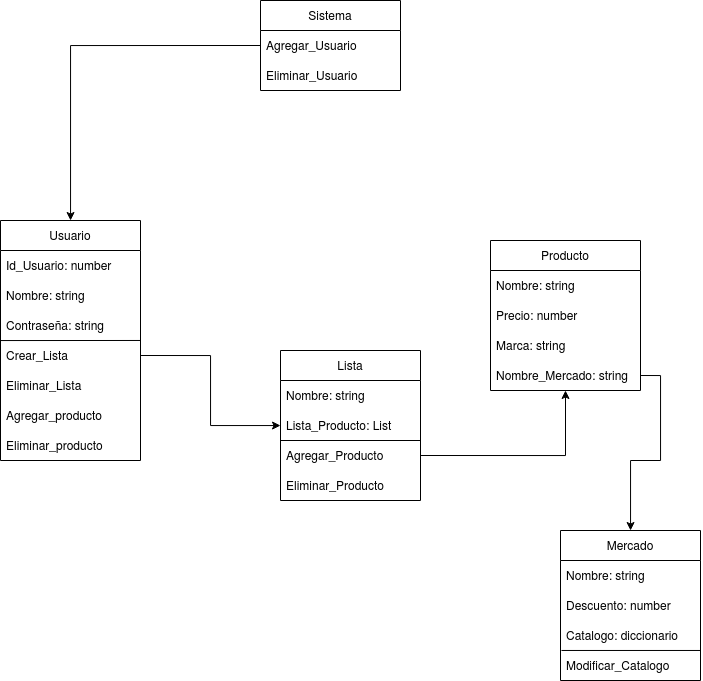

The diagram above was exported from draw.io. Its source (the exported page's mxGraphModel, read from the mxfile embedded in the PNG):
<mxGraphModel dx="1025" dy="738" grid="1" gridSize="10" guides="1" tooltips="1" connect="1" arrows="1" fold="1" page="1" pageScale="1" pageWidth="827" pageHeight="1169" math="0" shadow="0">
  <root>
    <mxCell id="0" />
    <mxCell id="1" parent="0" />
    <mxCell id="hY1zUXp5Orv3r_crG1yA-1" value="Usuario" style="swimlane;fontStyle=0;childLayout=stackLayout;horizontal=1;startSize=30;horizontalStack=0;resizeParent=1;resizeParentMax=0;resizeLast=0;collapsible=1;marginBottom=0;" vertex="1" parent="1">
      <mxGeometry x="20" y="240" width="140" height="240" as="geometry" />
    </mxCell>
    <mxCell id="hY1zUXp5Orv3r_crG1yA-3" value="Id_Usuario: number" style="text;strokeColor=none;fillColor=none;align=left;verticalAlign=middle;spacingLeft=4;spacingRight=4;overflow=hidden;points=[[0,0.5],[1,0.5]];portConstraint=eastwest;rotatable=0;" vertex="1" parent="hY1zUXp5Orv3r_crG1yA-1">
      <mxGeometry y="30" width="140" height="30" as="geometry" />
    </mxCell>
    <mxCell id="hY1zUXp5Orv3r_crG1yA-11" value="Nombre: string" style="text;strokeColor=none;fillColor=none;align=left;verticalAlign=middle;spacingLeft=4;spacingRight=4;overflow=hidden;points=[[0,0.5],[1,0.5]];portConstraint=eastwest;rotatable=0;" vertex="1" parent="hY1zUXp5Orv3r_crG1yA-1">
      <mxGeometry y="60" width="140" height="30" as="geometry" />
    </mxCell>
    <mxCell id="hY1zUXp5Orv3r_crG1yA-6" value="Contraseña: string" style="text;strokeColor=none;fillColor=none;align=left;verticalAlign=middle;spacingLeft=4;spacingRight=4;overflow=hidden;points=[[0,0.5],[1,0.5]];portConstraint=eastwest;rotatable=0;" vertex="1" parent="hY1zUXp5Orv3r_crG1yA-1">
      <mxGeometry y="90" width="140" height="30" as="geometry" />
    </mxCell>
    <mxCell id="hY1zUXp5Orv3r_crG1yA-13" value="Crear_Lista" style="text;strokeColor=none;fillColor=none;align=left;verticalAlign=middle;spacingLeft=4;spacingRight=4;overflow=hidden;points=[[0,0.5],[1,0.5]];portConstraint=eastwest;rotatable=0;flipH=0;" vertex="1" parent="hY1zUXp5Orv3r_crG1yA-1">
      <mxGeometry y="120" width="140" height="30" as="geometry" />
    </mxCell>
    <mxCell id="hY1zUXp5Orv3r_crG1yA-14" value="" style="endArrow=none;html=1;rounded=0;exitX=0.002;exitY=0.002;exitDx=0;exitDy=0;exitPerimeter=0;entryX=0.998;entryY=-0.001;entryDx=0;entryDy=0;entryPerimeter=0;" edge="1" parent="hY1zUXp5Orv3r_crG1yA-1" source="hY1zUXp5Orv3r_crG1yA-13" target="hY1zUXp5Orv3r_crG1yA-13">
      <mxGeometry width="50" height="50" relative="1" as="geometry">
        <mxPoint x="310" y="60" as="sourcePoint" />
        <mxPoint x="130" y="130" as="targetPoint" />
      </mxGeometry>
    </mxCell>
    <mxCell id="hY1zUXp5Orv3r_crG1yA-16" value="Eliminar_Lista    " style="text;strokeColor=none;fillColor=none;align=left;verticalAlign=middle;spacingLeft=4;spacingRight=4;overflow=hidden;points=[[0,0.5],[1,0.5]];portConstraint=eastwest;rotatable=0;" vertex="1" parent="hY1zUXp5Orv3r_crG1yA-1">
      <mxGeometry y="150" width="140" height="30" as="geometry" />
    </mxCell>
    <mxCell id="hY1zUXp5Orv3r_crG1yA-15" value="Agregar_producto" style="text;strokeColor=none;fillColor=none;align=left;verticalAlign=middle;spacingLeft=4;spacingRight=4;overflow=hidden;points=[[0,0.5],[1,0.5]];portConstraint=eastwest;rotatable=0;" vertex="1" parent="hY1zUXp5Orv3r_crG1yA-1">
      <mxGeometry y="180" width="140" height="30" as="geometry" />
    </mxCell>
    <mxCell id="hY1zUXp5Orv3r_crG1yA-17" value="Eliminar_producto" style="text;strokeColor=none;fillColor=none;align=left;verticalAlign=middle;spacingLeft=4;spacingRight=4;overflow=hidden;points=[[0,0.5],[1,0.5]];portConstraint=eastwest;rotatable=0;" vertex="1" parent="hY1zUXp5Orv3r_crG1yA-1">
      <mxGeometry y="210" width="140" height="30" as="geometry" />
    </mxCell>
    <mxCell id="hY1zUXp5Orv3r_crG1yA-7" value="Sistema" style="swimlane;fontStyle=0;childLayout=stackLayout;horizontal=1;startSize=30;horizontalStack=0;resizeParent=1;resizeParentMax=0;resizeLast=0;collapsible=1;marginBottom=0;" vertex="1" parent="1">
      <mxGeometry x="280" y="20" width="140" height="90" as="geometry" />
    </mxCell>
    <mxCell id="hY1zUXp5Orv3r_crG1yA-8" value="Agregar_Usuario" style="text;strokeColor=none;fillColor=none;align=left;verticalAlign=middle;spacingLeft=4;spacingRight=4;overflow=hidden;points=[[0,0.5],[1,0.5]];portConstraint=eastwest;rotatable=0;" vertex="1" parent="hY1zUXp5Orv3r_crG1yA-7">
      <mxGeometry y="30" width="140" height="30" as="geometry" />
    </mxCell>
    <mxCell id="hY1zUXp5Orv3r_crG1yA-9" value="Eliminar_Usuario" style="text;strokeColor=none;fillColor=none;align=left;verticalAlign=middle;spacingLeft=4;spacingRight=4;overflow=hidden;points=[[0,0.5],[1,0.5]];portConstraint=eastwest;rotatable=0;" vertex="1" parent="hY1zUXp5Orv3r_crG1yA-7">
      <mxGeometry y="60" width="140" height="30" as="geometry" />
    </mxCell>
    <mxCell id="hY1zUXp5Orv3r_crG1yA-12" style="edgeStyle=orthogonalEdgeStyle;rounded=0;orthogonalLoop=1;jettySize=auto;html=1;exitX=0;exitY=0.5;exitDx=0;exitDy=0;" edge="1" parent="1" source="hY1zUXp5Orv3r_crG1yA-8" target="hY1zUXp5Orv3r_crG1yA-1">
      <mxGeometry relative="1" as="geometry" />
    </mxCell>
    <mxCell id="hY1zUXp5Orv3r_crG1yA-19" value="Lista" style="swimlane;fontStyle=0;childLayout=stackLayout;horizontal=1;startSize=30;horizontalStack=0;resizeParent=1;resizeParentMax=0;resizeLast=0;collapsible=1;marginBottom=0;" vertex="1" parent="1">
      <mxGeometry x="300" y="370" width="140" height="150" as="geometry" />
    </mxCell>
    <mxCell id="hY1zUXp5Orv3r_crG1yA-20" value="Nombre: string" style="text;strokeColor=none;fillColor=none;align=left;verticalAlign=middle;spacingLeft=4;spacingRight=4;overflow=hidden;points=[[0,0.5],[1,0.5]];portConstraint=eastwest;rotatable=0;" vertex="1" parent="hY1zUXp5Orv3r_crG1yA-19">
      <mxGeometry y="30" width="140" height="30" as="geometry" />
    </mxCell>
    <mxCell id="hY1zUXp5Orv3r_crG1yA-21" value="Lista_Producto: List" style="text;strokeColor=none;fillColor=none;align=left;verticalAlign=middle;spacingLeft=4;spacingRight=4;overflow=hidden;points=[[0,0.5],[1,0.5]];portConstraint=eastwest;rotatable=0;" vertex="1" parent="hY1zUXp5Orv3r_crG1yA-19">
      <mxGeometry y="60" width="140" height="30" as="geometry" />
    </mxCell>
    <mxCell id="hY1zUXp5Orv3r_crG1yA-22" value="Agregar_Producto" style="text;strokeColor=none;fillColor=none;align=left;verticalAlign=middle;spacingLeft=4;spacingRight=4;overflow=hidden;points=[[0,0.5],[1,0.5]];portConstraint=eastwest;rotatable=0;" vertex="1" parent="hY1zUXp5Orv3r_crG1yA-19">
      <mxGeometry y="90" width="140" height="30" as="geometry" />
    </mxCell>
    <mxCell id="hY1zUXp5Orv3r_crG1yA-24" value="" style="endArrow=none;html=1;rounded=0;exitX=1;exitY=0;exitDx=0;exitDy=0;exitPerimeter=0;" edge="1" parent="hY1zUXp5Orv3r_crG1yA-19" source="hY1zUXp5Orv3r_crG1yA-22">
      <mxGeometry width="50" height="50" relative="1" as="geometry">
        <mxPoint x="120" y="230" as="sourcePoint" />
        <mxPoint y="90" as="targetPoint" />
      </mxGeometry>
    </mxCell>
    <mxCell id="hY1zUXp5Orv3r_crG1yA-25" value="Eliminar_Producto" style="text;strokeColor=none;fillColor=none;align=left;verticalAlign=middle;spacingLeft=4;spacingRight=4;overflow=hidden;points=[[0,0.5],[1,0.5]];portConstraint=eastwest;rotatable=0;" vertex="1" parent="hY1zUXp5Orv3r_crG1yA-19">
      <mxGeometry y="120" width="140" height="30" as="geometry" />
    </mxCell>
    <mxCell id="hY1zUXp5Orv3r_crG1yA-23" style="edgeStyle=orthogonalEdgeStyle;rounded=0;orthogonalLoop=1;jettySize=auto;html=1;exitX=1;exitY=0.5;exitDx=0;exitDy=0;" edge="1" parent="1" source="hY1zUXp5Orv3r_crG1yA-13" target="hY1zUXp5Orv3r_crG1yA-19">
      <mxGeometry relative="1" as="geometry" />
    </mxCell>
    <mxCell id="hY1zUXp5Orv3r_crG1yA-27" value="Producto" style="swimlane;fontStyle=0;childLayout=stackLayout;horizontal=1;startSize=30;horizontalStack=0;resizeParent=1;resizeParentMax=0;resizeLast=0;collapsible=1;marginBottom=0;" vertex="1" parent="1">
      <mxGeometry x="510" y="260" width="150" height="150" as="geometry" />
    </mxCell>
    <mxCell id="hY1zUXp5Orv3r_crG1yA-28" value="Nombre: string" style="text;strokeColor=none;fillColor=none;align=left;verticalAlign=middle;spacingLeft=4;spacingRight=4;overflow=hidden;points=[[0,0.5],[1,0.5]];portConstraint=eastwest;rotatable=0;" vertex="1" parent="hY1zUXp5Orv3r_crG1yA-27">
      <mxGeometry y="30" width="150" height="30" as="geometry" />
    </mxCell>
    <mxCell id="hY1zUXp5Orv3r_crG1yA-29" value="Precio: number" style="text;strokeColor=none;fillColor=none;align=left;verticalAlign=middle;spacingLeft=4;spacingRight=4;overflow=hidden;points=[[0,0.5],[1,0.5]];portConstraint=eastwest;rotatable=0;" vertex="1" parent="hY1zUXp5Orv3r_crG1yA-27">
      <mxGeometry y="60" width="150" height="30" as="geometry" />
    </mxCell>
    <mxCell id="hY1zUXp5Orv3r_crG1yA-30" value="Marca: string" style="text;strokeColor=none;fillColor=none;align=left;verticalAlign=middle;spacingLeft=4;spacingRight=4;overflow=hidden;points=[[0,0.5],[1,0.5]];portConstraint=eastwest;rotatable=0;" vertex="1" parent="hY1zUXp5Orv3r_crG1yA-27">
      <mxGeometry y="90" width="150" height="30" as="geometry" />
    </mxCell>
    <mxCell id="hY1zUXp5Orv3r_crG1yA-31" value="Nombre_Mercado: string" style="text;strokeColor=none;fillColor=none;align=left;verticalAlign=middle;spacingLeft=4;spacingRight=4;overflow=hidden;points=[[0,0.5],[1,0.5]];portConstraint=eastwest;rotatable=0;" vertex="1" parent="hY1zUXp5Orv3r_crG1yA-27">
      <mxGeometry y="120" width="150" height="30" as="geometry" />
    </mxCell>
    <mxCell id="hY1zUXp5Orv3r_crG1yA-35" value="Mercado" style="swimlane;fontStyle=0;childLayout=stackLayout;horizontal=1;startSize=30;horizontalStack=0;resizeParent=1;resizeParentMax=0;resizeLast=0;collapsible=1;marginBottom=0;" vertex="1" parent="1">
      <mxGeometry x="580" y="550" width="140" height="150" as="geometry" />
    </mxCell>
    <mxCell id="hY1zUXp5Orv3r_crG1yA-36" value="Nombre: string" style="text;strokeColor=none;fillColor=none;align=left;verticalAlign=middle;spacingLeft=4;spacingRight=4;overflow=hidden;points=[[0,0.5],[1,0.5]];portConstraint=eastwest;rotatable=0;" vertex="1" parent="hY1zUXp5Orv3r_crG1yA-35">
      <mxGeometry y="30" width="140" height="30" as="geometry" />
    </mxCell>
    <mxCell id="hY1zUXp5Orv3r_crG1yA-43" value="" style="endArrow=none;html=1;rounded=0;entryX=1.003;entryY=-0.001;entryDx=0;entryDy=0;entryPerimeter=0;exitX=0.007;exitY=-0.001;exitDx=0;exitDy=0;exitPerimeter=0;" edge="1" parent="hY1zUXp5Orv3r_crG1yA-35" source="hY1zUXp5Orv3r_crG1yA-38" target="hY1zUXp5Orv3r_crG1yA-38">
      <mxGeometry width="50" height="50" relative="1" as="geometry">
        <mxPoint x="20" y="110" as="sourcePoint" />
        <mxPoint x="70" y="60" as="targetPoint" />
      </mxGeometry>
    </mxCell>
    <mxCell id="hY1zUXp5Orv3r_crG1yA-37" value="Descuento: number" style="text;strokeColor=none;fillColor=none;align=left;verticalAlign=middle;spacingLeft=4;spacingRight=4;overflow=hidden;points=[[0,0.5],[1,0.5]];portConstraint=eastwest;rotatable=0;" vertex="1" parent="hY1zUXp5Orv3r_crG1yA-35">
      <mxGeometry y="60" width="140" height="30" as="geometry" />
    </mxCell>
    <mxCell id="hY1zUXp5Orv3r_crG1yA-44" value="Catalogo: diccionario" style="text;strokeColor=none;fillColor=none;align=left;verticalAlign=middle;spacingLeft=4;spacingRight=4;overflow=hidden;points=[[0,0.5],[1,0.5]];portConstraint=eastwest;rotatable=0;" vertex="1" parent="hY1zUXp5Orv3r_crG1yA-35">
      <mxGeometry y="90" width="140" height="30" as="geometry" />
    </mxCell>
    <mxCell id="hY1zUXp5Orv3r_crG1yA-38" value="Modificar_Catalogo" style="text;strokeColor=none;fillColor=none;align=left;verticalAlign=middle;spacingLeft=4;spacingRight=4;overflow=hidden;points=[[0,0.5],[1,0.5]];portConstraint=eastwest;rotatable=0;" vertex="1" parent="hY1zUXp5Orv3r_crG1yA-35">
      <mxGeometry y="120" width="140" height="30" as="geometry" />
    </mxCell>
    <mxCell id="hY1zUXp5Orv3r_crG1yA-41" style="edgeStyle=orthogonalEdgeStyle;rounded=0;orthogonalLoop=1;jettySize=auto;html=1;exitX=1;exitY=0.5;exitDx=0;exitDy=0;" edge="1" parent="1" source="hY1zUXp5Orv3r_crG1yA-22" target="hY1zUXp5Orv3r_crG1yA-27">
      <mxGeometry relative="1" as="geometry" />
    </mxCell>
    <mxCell id="hY1zUXp5Orv3r_crG1yA-42" style="edgeStyle=orthogonalEdgeStyle;rounded=0;orthogonalLoop=1;jettySize=auto;html=1;exitX=1;exitY=0.5;exitDx=0;exitDy=0;" edge="1" parent="1" source="hY1zUXp5Orv3r_crG1yA-31" target="hY1zUXp5Orv3r_crG1yA-35">
      <mxGeometry relative="1" as="geometry" />
    </mxCell>
  </root>
</mxGraphModel>